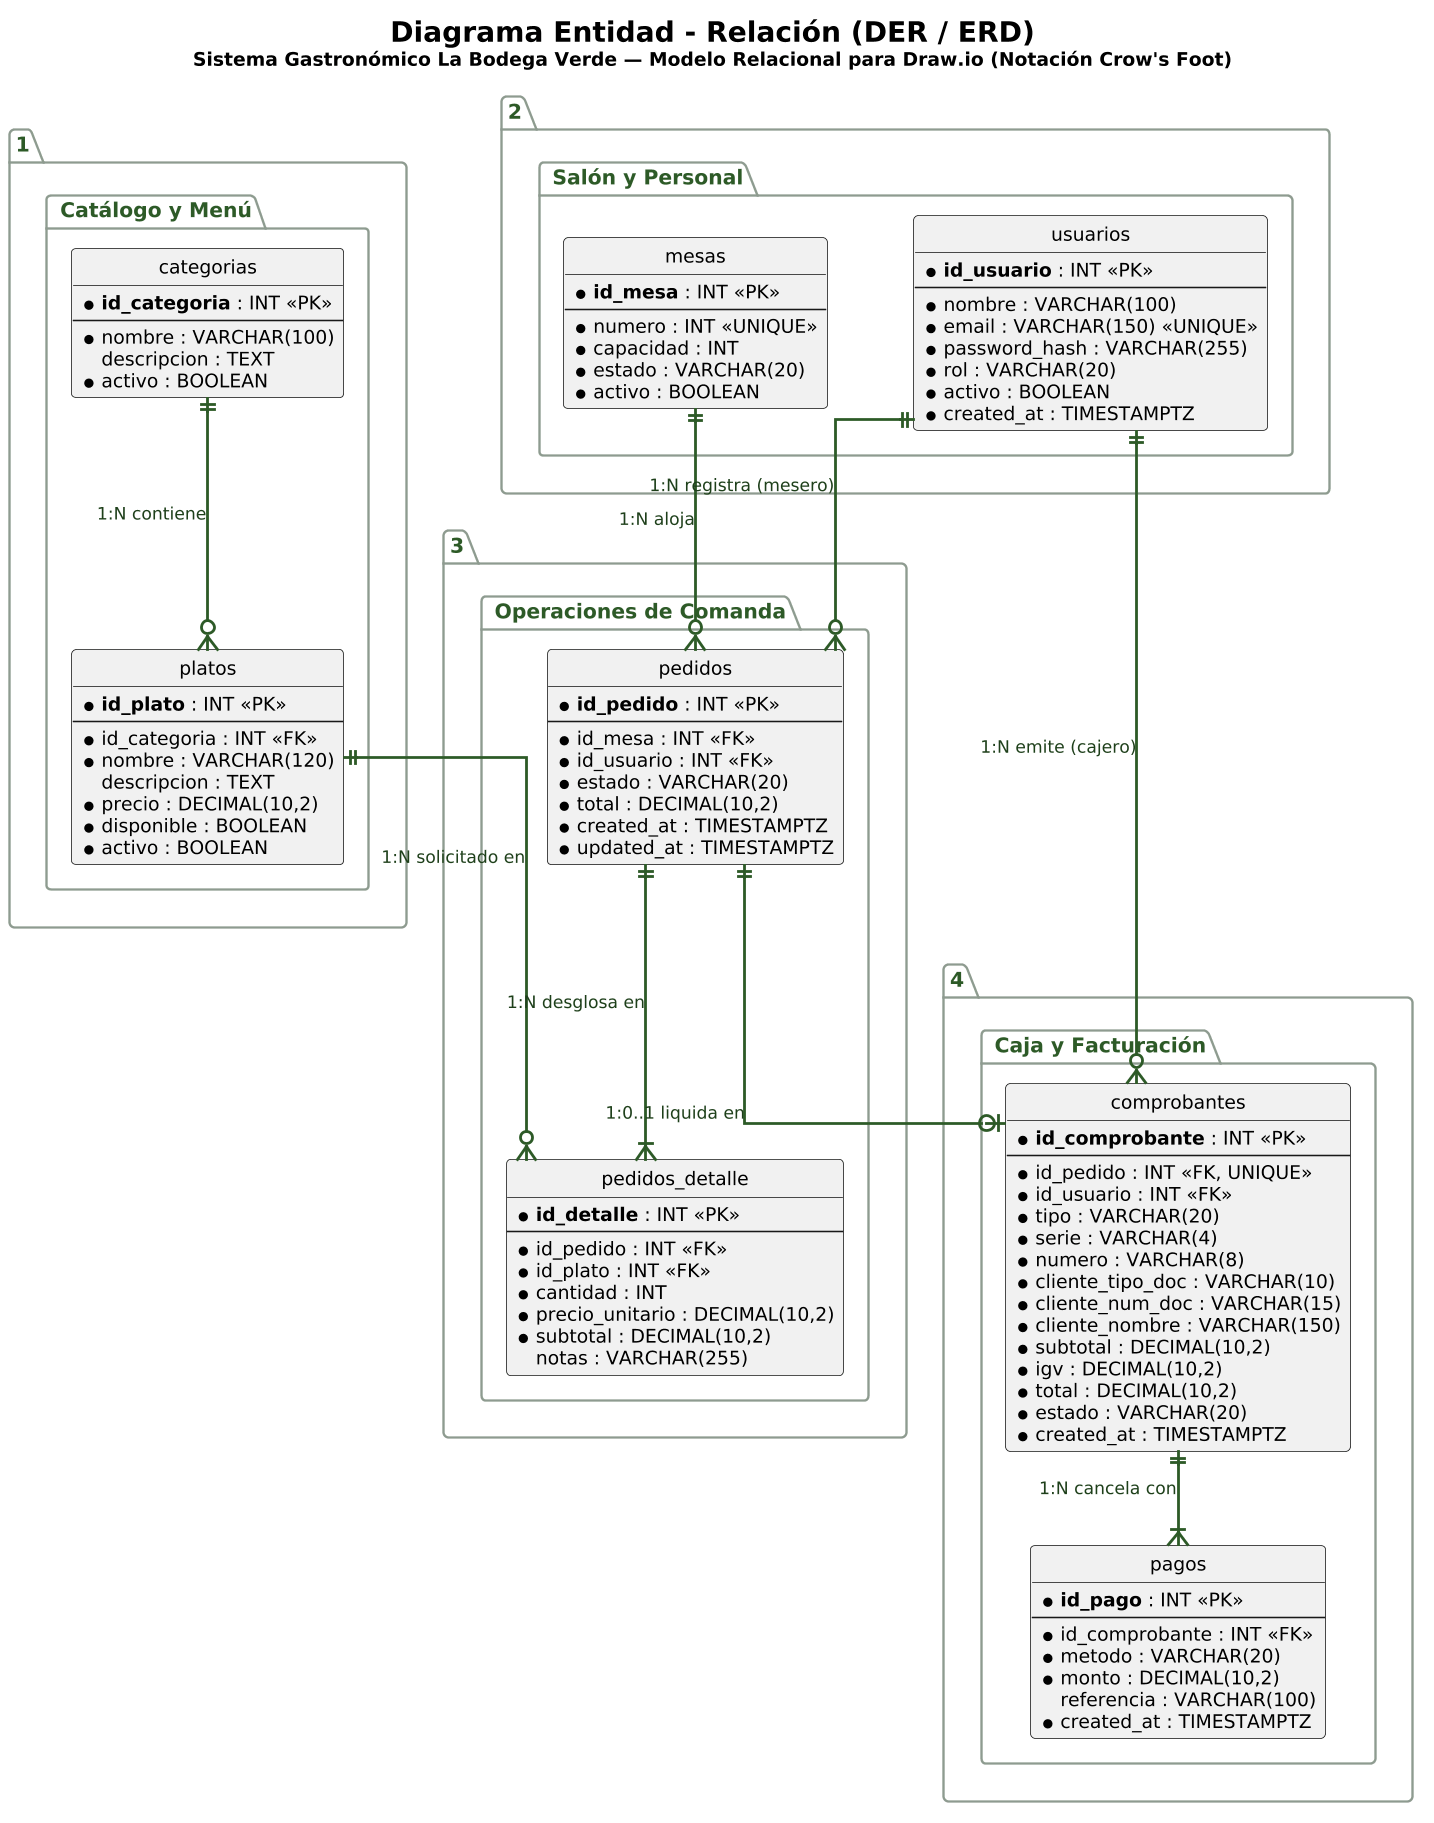

The diagram above was rendered by PlantUML. Its source (embedded in the PNG):
@startuml
skinparam dpi 150
hide circle
skinparam DefaultFontName "Segoe UI"
skinparam DefaultFontSize 12
skinparam roundcorner 6
skinparam linetype ortho
skinparam shadowing false
skinparam nodesep 55
skinparam ranksep 60

' Paleta estilo Draw.io (La Bodega Verde: Verde Botánico & Esmeralda Suave)
skinparam entity {
    BackgroundColor #FFFFFF
    BorderColor #2D5A27
    HeaderBackgroundColor #D5E8D4
    HeaderBorderColor #2D5A27
    FontSize 13
    FontStyle bold
    AttributeFontSize 11
}

skinparam arrow {
    Color #2D5A27
    FontColor #1E3F1A
    FontSize 11
    Thickness 1.8
}

skinparam package {
    BackgroundColor #FAFCFA
    BorderColor #8E9B90
    FontSize 13
    FontStyle bold
    FontColor #2D5A27
}

title <size:18><b>Diagrama Entidad - Relación (DER / ERD)</b></size>\n<size:12>Sistema Gastronómico La Bodega Verde — Modelo Relacional para Draw.io (Notación Crow's Foot)</size>

package "1. Catálogo y Menú" {
    entity "categorias" as categorias {
        * **id_categoria** : INT <<PK>>
        --
        * nombre : VARCHAR(100)
        descripcion : TEXT
        * activo : BOOLEAN
    }

    entity "platos" as platos {
        * **id_plato** : INT <<PK>>
        --
        * id_categoria : INT <<FK>>
        * nombre : VARCHAR(120)
        descripcion : TEXT
        * precio : DECIMAL(10,2)
        * disponible : BOOLEAN
        * activo : BOOLEAN
    }
}

package "2. Salón y Personal" {
    entity "mesas" as mesas {
        * **id_mesa** : INT <<PK>>
        --
        * numero : INT <<UNIQUE>>
        * capacidad : INT
        * estado : VARCHAR(20)
        * activo : BOOLEAN
    }

    entity "usuarios" as usuarios {
        * **id_usuario** : INT <<PK>>
        --
        * nombre : VARCHAR(100)
        * email : VARCHAR(150) <<UNIQUE>>
        * password_hash : VARCHAR(255)
        * rol : VARCHAR(20)
        * activo : BOOLEAN
        * created_at : TIMESTAMPTZ
    }
}

package "3. Operaciones de Comanda" {
    entity "pedidos" as pedidos {
        * **id_pedido** : INT <<PK>>
        --
        * id_mesa : INT <<FK>>
        * id_usuario : INT <<FK>>
        * estado : VARCHAR(20)
        * total : DECIMAL(10,2)
        * created_at : TIMESTAMPTZ
        * updated_at : TIMESTAMPTZ
    }

    entity "pedidos_detalle" as pedidos_detalle {
        * **id_detalle** : INT <<PK>>
        --
        * id_pedido : INT <<FK>>
        * id_plato : INT <<FK>>
        * cantidad : INT
        * precio_unitario : DECIMAL(10,2)
        * subtotal : DECIMAL(10,2)
        notas : VARCHAR(255)
    }
}

package "4. Caja y Facturación" {
    entity "comprobantes" as comprobantes {
        * **id_comprobante** : INT <<PK>>
        --
        * id_pedido : INT <<FK, UNIQUE>>
        * id_usuario : INT <<FK>>
        * tipo : VARCHAR(20)
        * serie : VARCHAR(4)
        * numero : VARCHAR(8)
        * cliente_tipo_doc : VARCHAR(10)
        * cliente_num_doc : VARCHAR(15)
        * cliente_nombre : VARCHAR(150)
        * subtotal : DECIMAL(10,2)
        * igv : DECIMAL(10,2)
        * total : DECIMAL(10,2)
        * estado : VARCHAR(20)
        * created_at : TIMESTAMPTZ
    }

    entity "pagos" as pagos {
        * **id_pago** : INT <<PK>>
        --
        * id_comprobante : INT <<FK>>
        * metodo : VARCHAR(20)
        * monto : DECIMAL(10,2)
        referencia : VARCHAR(100)
        * created_at : TIMESTAMPTZ
    }
}

' Relaciones Crow's Foot con descripción clara
categorias ||--o{ platos : "1:N contiene"
platos ||--o{ pedidos_detalle : "1:N solicitado en"

mesas ||--o{ pedidos : "1:N aloja"
usuarios ||--o{ pedidos : "1:N registra (mesero)"

pedidos ||--|{ pedidos_detalle : "1:N desglosa en"
pedidos ||--o| comprobantes : "1:0..1 liquida en"

usuarios ||--o{ comprobantes : "1:N emite (cajero)"
comprobantes ||--|{ pagos : "1:N cancela con"
@enduml